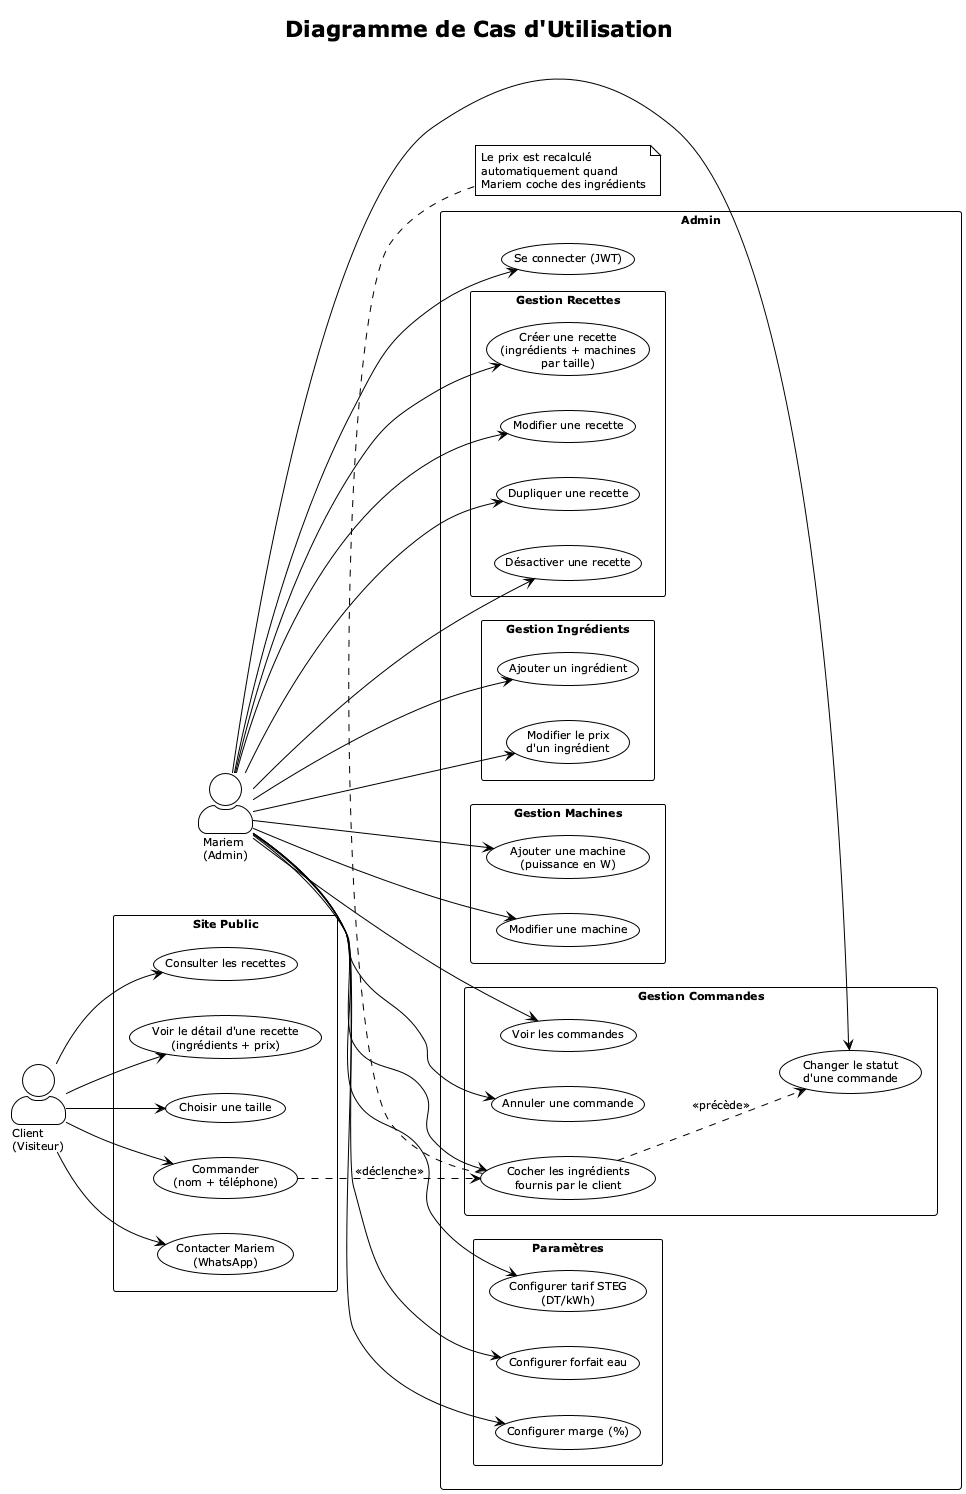

The diagram above was rendered by PlantUML. Its source (embedded in the PNG):
@startuml cas-utilisation
!theme plain
skinparam backgroundColor #FEFEFE
skinparam defaultFontSize 11
skinparam actorStyle awesome

title Diagramme de Cas d'Utilisation

left to right direction

actor "Client\n(Visiteur)" as client
actor "Mariem\n(Admin)" as mariem

rectangle "Site Public" {
  usecase "Consulter les recettes" as UC1
  usecase "Voir le détail d'une recette\n(ingrédients + prix)" as UC2
  usecase "Choisir une taille" as UC3
  usecase "Commander\n(nom + téléphone)" as UC4
  usecase "Contacter Mariem\n(WhatsApp)" as UC5
}

rectangle "Admin" {
  usecase "Se connecter (JWT)" as UC10

  rectangle "Gestion Recettes" {
    usecase "Créer une recette\n(ingrédients + machines\npar taille)" as UC11
    usecase "Modifier une recette" as UC12
    usecase "Dupliquer une recette" as UC13
    usecase "Désactiver une recette" as UC14
  }

  rectangle "Gestion Ingrédients" {
    usecase "Ajouter un ingrédient" as UC20
    usecase "Modifier le prix\nd'un ingrédient" as UC21
  }

  rectangle "Gestion Machines" {
    usecase "Ajouter une machine\n(puissance en W)" as UC25
    usecase "Modifier une machine" as UC26
  }

  rectangle "Gestion Commandes" {
    usecase "Voir les commandes" as UC30
    usecase "Cocher les ingrédients\nfournis par le client" as UC31
    usecase "Changer le statut\nd'une commande" as UC32
    usecase "Annuler une commande" as UC33
  }

  rectangle "Paramètres" {
    usecase "Configurer tarif STEG\n(DT/kWh)" as UC40
    usecase "Configurer forfait eau" as UC41
    usecase "Configurer marge (%)" as UC42
  }
}

client --> UC1
client --> UC2
client --> UC3
client --> UC4
client --> UC5

mariem --> UC10
mariem --> UC11
mariem --> UC12
mariem --> UC13
mariem --> UC14
mariem --> UC20
mariem --> UC21
mariem --> UC25
mariem --> UC26
mariem --> UC30
mariem --> UC31
mariem --> UC32
mariem --> UC33
mariem --> UC40
mariem --> UC41
mariem --> UC42

UC4 ..> UC31 : <<déclenche>>
UC31 ..> UC32 : <<précède>>

note bottom of UC31
  Le prix est recalculé
  automatiquement quand
  Mariem coche des ingrédients
end note

@enduml